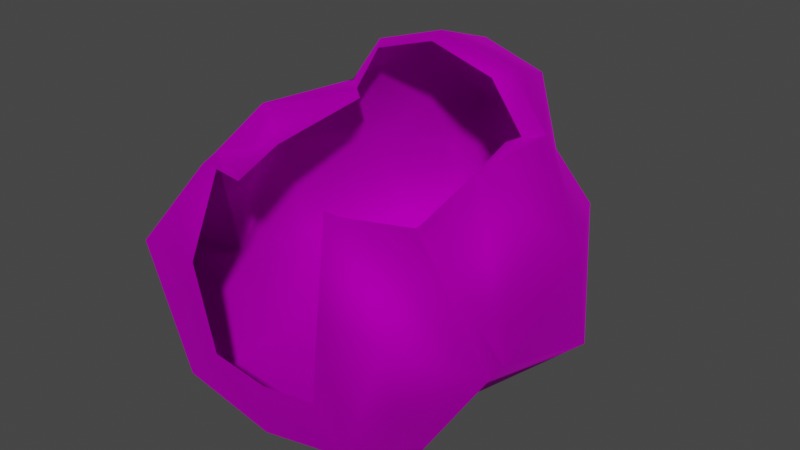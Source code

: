 # Source: Wig_F_Hair_Bob.blend  (saved by Blender 4.1.24; exported with 4.5.12 LTS)
import bpy
from mathutils import Matrix  # noqa: F401  (used for matrix-valued properties, if any)

bpy.ops.wm.read_factory_settings(use_empty=True)
scene = bpy.context.scene
scene.name = 'Scene'

# ---- collections
col_collection = bpy.data.collections.new('Collection'); scene.collection.children.link(col_collection)

# ---- images (referenced by path relative to the original .blend; pixels are not part of the script)
import os
ASSET_DIR = os.environ.get("B2B_ASSET_DIR", "")  # directory of the original .blend (textures are referenced by path, not embedded)
HERE = os.path.dirname(os.path.abspath(__file__))  # packed textures are extracted next to this script under _unpacked/

def load_image(name, relpath, width, height, colorspace="sRGB"):
    """Load a texture the original file referenced (path relative to the .blend, or extracted next to this script)."""
    p = next((c for c in (os.path.join(HERE, relpath), os.path.join(ASSET_DIR, relpath)) if relpath and os.path.exists(c)), "")
    if p:
        img = bpy.data.images.load(p, check_existing=True)
        img.name = name
    else:  # same state as the original file: an image datablock whose file is absent (Cycles renders it pink)
        img = bpy.data.images.new(name, width, height)
        img.source = "FILE"
        img.filepath = "//" + (relpath or name)
    img.colorspace_settings.name = colorspace
    return img
img_f_haircurly_long_png = load_image('F_HairCurly_Long.png', 'F_HairCurly_Long.png', 1024, 1024, 'sRGB')

# ---- materials (node trees are filled in below, after node groups)
mat_10___default_001 = bpy.data.materials.new('10 - Default.001')
mat_10___default_001.use_transparent_shadow = False
mat_10___default_001.diffuse_color = (0.5882, 0.5882, 0.5882, 1.0)
mat_10___default_001.roughness = 0.8586
mat_10___default_001.specular_intensity = 0.0
mat_10___default_001.metallic = 1.0

# ---- material node trees
mat_10___default_001.use_nodes = True; mat_10___default_001.node_tree.nodes.clear()
_N = mat_10___default_001.node_tree.nodes; _L = mat_10___default_001.node_tree.links
n0 = _N.new('ShaderNodeBsdfPrincipled'); n0.name = 'Principled BSDF'; n0.location = (10, 300)
n0.distribution = 'GGX'
n0.subsurface_method = 'BURLEY'
n0.inputs[1].default_value = 1.0
n0.inputs[2].default_value = 0.8586
n0.inputs[3].default_value = 1.45
n0.inputs[13].default_value = 0.0
n0.inputs[27].default_value = (0.0, 0.0, 0.0, 1.0)
n1 = _N.new('ShaderNodeOutputMaterial'); n1.name = 'Material Output'; n1.location = (300, 300)
n2 = _N.new('ShaderNodeNormalMap'); n2.name = 'Normal Map'; n2.location = (-300, -300)
n2.label = 'Normal/Map'
n3 = _N.new('ShaderNodeTexImage'); n3.name = 'Image Texture'; n3.location = (-300, 600)
n3.image = img_f_haircurly_long_png
_L.new(n0.outputs[0], n1.inputs[0])
_L.new(n2.outputs[0], n0.inputs[5])
_L.new(n3.outputs[0], n0.inputs[0])
n1.is_active_output = True

# ---- world
world_world = bpy.data.worlds.new('World'); scene.world = world_world
world_world.use_nodes = True; world_world.node_tree.nodes.clear()
_N = world_world.node_tree.nodes; _L = world_world.node_tree.links
n0 = _N.new('ShaderNodeOutputWorld'); n0.name = 'World Output'; n0.location = (300, 300)
n1 = _N.new('ShaderNodeBackground'); n1.name = 'Background'; n1.location = (10, 300)
n1.inputs[0].default_value = (0.05088, 0.05088, 0.05088, 1.0)
_L.new(n1.outputs[0], n0.inputs[0])
n0.is_active_output = True
world_world.color = (0.05088, 0.05088, 0.05088)
world_world.use_sun_shadow = False
world_world.sun_shadow_jitter_overblur = 0.0

# ---- meshes
me_mesh_002 = bpy.data.meshes.new('Mesh.002')
me_mesh_002.from_pydata([(-1.57e-07, 2.616, 2.467), (-0.6204, 2.736, 3.554), (2.725e-08, 2.824, 3.687), (-0.8995, 2.432, 2.953), (-1.57e-07, 2.616, 2.467), (-1.241, 2.736, 2.467), (-0.8995, 2.432, 2.953), (-1.075, 2.736, 1.739), (-0.6204, 2.736, 1.38), (-3.587e-07, 2.326, 1.131), (-1.075, 1.828, 4.653), (2.241e-07, 1.828, 4.991), (-1.415, 1.828, 3.474), (-2.095, 1.828, 2.74), (-1.415, 1.828, 3.474), (-1.997, 1.939, 1.205), (-1.266, 1.939, 0.534), (-5e-07, 1.828, 0.1958), (-1.241, 0.718, 4.991), (2.83e-07, 0.681, 5.381), (-1.884, 0.7808, 4.154), (-2.916, 0.1916, 2.884), (-1.884, 0.7808, 4.154), (-2.893, 0.5868, 1.1), (-1.79, 0.5868, 0.1958), (-5.589e-07, 0.5868, -0.1946), (-1.075, 0.4862, 4.928), (2.657e-07, 0.4493, 5.267), (-1.596, 0.549, 4.13), (-2.007, -1.14, 4.266), (-1.596, 0.549, 4.13), (-2.661, -1.196, 1.504), (-1.691, -1.196, 0.3951), (-5.279e-07, -1.196, 0.01069), (-1.905, -2.23, 3.841), (-3.156, -2.323, 2.094), (-1.922, -2.34, 0.1773), (-5.866e-07, -2.34, -0.3781), (-1.286, -2.985, 4.095), (-2.238, -3.387, 2.743), (-1.574, -3.296, 0.6561), (-4.815e-07, -3.296, 0.3179), (-1.413, 0.4214, 4.043), (-1.726, -1.14, 3.66), (-1.445, -2.23, 3.511), (-1.005, -2.985, 4.095), (-1.205, -3.387, 2.743), (-0.9698, -3.296, 1.257), (-3.592e-07, -3.296, 1.128), (0.6204, 2.736, 3.554), (0.8995, 2.432, 2.953), (-1.57e-07, 2.616, 2.467), (0.8995, 2.432, 2.953), (1.241, 2.736, 2.467), (1.075, 2.736, 1.739), (0.6204, 2.736, 1.38), (1.075, 1.828, 4.653), (1.415, 1.828, 3.474), (2.095, 1.828, 2.74), (1.415, 1.828, 3.474), (1.997, 1.939, 1.205), (1.266, 1.939, 0.534), (1.241, 0.718, 4.991), (1.884, 0.7808, 4.154), (2.916, 0.1916, 2.884), (1.884, 0.7808, 4.154), (2.893, 0.5868, 1.1), (1.79, 0.5868, 0.1958), (1.075, 0.4862, 4.928), (1.596, 0.549, 4.13), (2.007, -1.14, 4.266), (1.596, 0.549, 4.13), (2.661, -1.196, 1.504), (1.691, -1.196, 0.3951), (1.905, -2.23, 3.841), (3.156, -2.323, 2.094), (1.922, -2.34, 0.1773), (1.286, -2.985, 4.095), (2.238, -3.387, 2.743), (1.574, -3.296, 0.6561), (1.413, 0.4214, 4.043), (1.726, -1.14, 3.66), (1.445, -2.23, 3.511), (1.005, -2.985, 4.095), (1.205, -3.387, 2.743), (0.9698, -3.296, 1.257)], [], [(0, 1, 2), (0, 3, 1), (4, 5, 6), (4, 7, 5), (4, 8, 7), (4, 9, 8), (10, 2, 1), (2, 10, 11), (12, 1, 3), (1, 12, 10), (13, 6, 5), (6, 13, 14), (15, 5, 7), (5, 15, 13), (16, 7, 8), (7, 16, 15), (17, 8, 9), (8, 17, 16), (18, 11, 10), (11, 18, 19), (20, 10, 12), (10, 20, 18), (21, 14, 13), (14, 21, 22), (23, 13, 15), (13, 23, 21), (24, 15, 16), (15, 24, 23), (25, 16, 17), (16, 25, 24), (26, 19, 18), (19, 26, 27), (28, 18, 20), (18, 28, 26), (29, 22, 21), (22, 29, 30), (31, 21, 23), (21, 31, 29), (32, 23, 24), (23, 32, 31), (33, 24, 25), (24, 33, 32), (31, 34, 29), (34, 31, 35), (32, 35, 31), (35, 32, 36), (33, 36, 32), (36, 33, 37), (35, 38, 34), (38, 35, 39), (36, 39, 35), (39, 36, 40), (37, 40, 36), (40, 37, 41), (42, 29, 43), (29, 42, 30), (34, 43, 29), (43, 34, 44), (38, 44, 34), (44, 38, 45), (39, 45, 38), (45, 39, 46), (40, 46, 39), (46, 40, 47), (41, 47, 40), (47, 41, 48), (0, 2, 49), (0, 49, 50), (51, 52, 53), (51, 53, 54), (51, 54, 55), (51, 55, 9), (56, 2, 11), (2, 56, 49), (57, 49, 56), (49, 57, 50), (58, 52, 59), (52, 58, 53), (60, 53, 58), (53, 60, 54), (61, 54, 60), (54, 61, 55), (17, 55, 61), (55, 17, 9), (62, 11, 19), (11, 62, 56), (63, 56, 62), (56, 63, 57), (64, 59, 65), (59, 64, 58), (66, 58, 64), (58, 66, 60), (67, 60, 66), (60, 67, 61), (25, 61, 67), (61, 25, 17), (68, 19, 27), (19, 68, 62), (69, 62, 68), (62, 69, 63), (70, 65, 71), (65, 70, 64), (72, 64, 70), (64, 72, 66), (73, 66, 72), (66, 73, 67), (33, 67, 73), (67, 33, 25), (72, 74, 75), (74, 72, 70), (73, 75, 76), (75, 73, 72), (33, 76, 37), (76, 33, 73), (75, 77, 78), (77, 75, 74), (76, 78, 79), (78, 76, 75), (37, 79, 41), (79, 37, 76), (80, 70, 71), (70, 80, 81), (74, 81, 82), (81, 74, 70), (77, 82, 83), (82, 77, 74), (78, 83, 84), (83, 78, 77), (79, 84, 85), (84, 79, 78), (41, 85, 48), (85, 41, 79)])
me_mesh_002.polygons.foreach_set('use_smooth', [True] * 132)
_uv = me_mesh_002.uv_layers.new(name='uvs_0')
_uv.uv.foreach_set('vector', [0.2014, 0.3765, 0.2414, 0.4589, 0.2, 0.4625, 0.2014, 0.3765, 0.2781, 0.4265, 0.2414, 0.4589, 0.3068, 0.02443, 0.2527, 0.0613, 0.2293, 0.04399, 0.3068, 0.02443, 0.295, 0.07054, 0.2527, 0.0613, 0.3068, 0.02443, 0.3342, 0.06828, 0.295, 0.07054, 0.3068, 0.02443, 0.3935, 0.06803, 0.3342, 0.06828, 0.2683, 0.5598, 0.2, 0.4625, 0.2414, 0.4589, 0.2, 0.4625, 0.2683, 0.5598, 0.1981, 0.5757, 0.3247, 0.4972, 0.2414, 0.4589, 0.2781, 0.4265, 0.2414, 0.4589, 0.3247, 0.4972, 0.2683, 0.5598, 0.1953, 0.09573, 0.2293, 0.04399, 0.2527, 0.0613, 0.2293, 0.04399, 0.1953, 0.09573, 0.158, 0.06995, 0.2756, 0.1142, 0.2527, 0.0613, 0.295, 0.07054, 0.2527, 0.0613, 0.2756, 0.1142, 0.1953, 0.09573, 0.3266, 0.1143, 0.295, 0.07054, 0.3342, 0.06828, 0.295, 0.07054, 0.3266, 0.1143, 0.2756, 0.1142, 0.3927, 0.1139, 0.3342, 0.06828, 0.3935, 0.06803, 0.3342, 0.06828, 0.3927, 0.1139, 0.3266, 0.1143, 0.2891, 0.6377, 0.1981, 0.5757, 0.2683, 0.5598, 0.1981, 0.5757, 0.2891, 0.6377, 0.1968, 0.6588, 0.3538, 0.5973, 0.2683, 0.5598, 0.3247, 0.4972, 0.2683, 0.5598, 0.3538, 0.5973, 0.2891, 0.6377, 0.1528, 0.1619, 0.158, 0.06995, 0.1953, 0.09573, 0.158, 0.06995, 0.1528, 0.1619, 0.0831, 0.1222, 0.241, 0.1636, 0.1953, 0.09573, 0.2756, 0.1142, 0.1953, 0.09573, 0.241, 0.1636, 0.1528, 0.1619, 0.3043, 0.1656, 0.2756, 0.1142, 0.3266, 0.1143, 0.2756, 0.1142, 0.3043, 0.1656, 0.241, 0.1636, 0.3919, 0.1649, 0.3266, 0.1143, 0.3927, 0.1139, 0.3266, 0.1143, 0.3919, 0.1649, 0.3043, 0.1656, 0.2868, 0.6575, 0.1968, 0.6588, 0.2891, 0.6377, 0.1968, 0.6588, 0.2868, 0.6575, 0.1965, 0.6753, 0.3534, 0.6258, 0.2891, 0.6377, 0.3538, 0.5973, 0.2891, 0.6377, 0.3534, 0.6258, 0.2868, 0.6575, 0.05472, 0.2111, 0.0831, 0.1222, 0.1528, 0.1619, 0.0831, 0.1222, 0.05472, 0.2111, 0.05737, 0.1428, 0.214, 0.2226, 0.1528, 0.1619, 0.241, 0.1636, 0.1528, 0.1619, 0.214, 0.2226, 0.05472, 0.2111, 0.2978, 0.2292, 0.241, 0.1636, 0.3043, 0.1656, 0.241, 0.1636, 0.2978, 0.2292, 0.214, 0.2226, 0.3908, 0.2314, 0.3043, 0.1656, 0.3919, 0.1649, 0.3043, 0.1656, 0.3908, 0.2314, 0.2978, 0.2292, 0.214, 0.2226, 0.07022, 0.261, 0.05472, 0.2111, 0.07022, 0.261, 0.214, 0.2226, 0.1833, 0.2575, 0.2978, 0.2292, 0.1833, 0.2575, 0.214, 0.2226, 0.1833, 0.2575, 0.2978, 0.2292, 0.2936, 0.2703, 0.3908, 0.2314, 0.2936, 0.2703, 0.2978, 0.2292, 0.2936, 0.2703, 0.3908, 0.2314, 0.3901, 0.2751, 0.1833, 0.2575, 0.0646, 0.3046, 0.07022, 0.261, 0.0646, 0.3046, 0.1833, 0.2575, 0.1616, 0.3043, 0.2936, 0.2703, 0.1616, 0.3043, 0.1833, 0.2575, 0.1616, 0.3043, 0.2936, 0.2703, 0.2903, 0.3096, 0.3901, 0.2751, 0.2903, 0.3096, 0.2936, 0.2703, 0.2903, 0.3096, 0.3901, 0.2751, 0.3894, 0.318, 0.04347, 0.1499, 0.05472, 0.2111, 0.02331, 0.2167, 0.05472, 0.2111, 0.04347, 0.1499, 0.05737, 0.1428, 0.07022, 0.261, 0.02331, 0.2167, 0.05472, 0.2111, 0.02331, 0.2167, 0.07022, 0.261, 0.03855, 0.2678, 0.0646, 0.3046, 0.03855, 0.2678, 0.07022, 0.261, 0.03855, 0.2678, 0.0646, 0.3046, 0.05956, 0.3126, 0.1616, 0.3043, 0.05956, 0.3126, 0.0646, 0.3046, 0.05956, 0.3126, 0.1616, 0.3043, 0.1598, 0.3382, 0.2903, 0.3096, 0.1598, 0.3382, 0.1616, 0.3043, 0.1598, 0.3382, 0.2903, 0.3096, 0.2893, 0.3376, 0.3894, 0.318, 0.2893, 0.3376, 0.2903, 0.3096, 0.2893, 0.3376, 0.3894, 0.318, 0.389, 0.3469, 0.2014, 0.3765, 0.2, 0.4625, 0.1588, 0.4575, 0.2014, 0.3765, 0.1588, 0.4575, 0.1231, 0.4239, 0.4815, 0.02564, 0.5584, 0.04628, 0.5344, 0.06327, 0.4815, 0.02564, 0.5344, 0.06327, 0.4919, 0.0719, 0.4815, 0.02564, 0.4919, 0.0719, 0.4527, 0.0691, 0.4815, 0.02564, 0.4527, 0.0691, 0.3935, 0.06803, 0.1286, 0.5575, 0.2, 0.4625, 0.1981, 0.5757, 0.2, 0.4625, 0.1286, 0.5575, 0.1588, 0.4575, 0.07424, 0.4931, 0.1588, 0.4575, 0.1286, 0.5575, 0.1588, 0.4575, 0.07424, 0.4931, 0.1231, 0.4239, 0.5907, 0.0985, 0.5584, 0.04628, 0.6288, 0.07325, 0.5584, 0.04628, 0.5907, 0.0985, 0.5344, 0.06327, 0.5098, 0.1158, 0.5344, 0.06327, 0.5907, 0.0985, 0.5344, 0.06327, 0.5098, 0.1158, 0.4919, 0.0719, 0.4588, 0.1152, 0.4919, 0.0719, 0.5098, 0.1158, 0.4919, 0.0719, 0.4588, 0.1152, 0.4527, 0.0691, 0.3927, 0.1139, 0.4527, 0.0691, 0.4588, 0.1152, 0.4527, 0.0691, 0.3927, 0.1139, 0.3935, 0.06803, 0.1052, 0.6346, 0.1981, 0.5757, 0.1968, 0.6588, 0.1981, 0.5757, 0.1052, 0.6346, 0.1286, 0.5575, 0.04181, 0.5921, 0.1286, 0.5575, 0.1052, 0.6346, 0.1286, 0.5575, 0.04181, 0.5921, 0.07424, 0.4931, 0.631, 0.1653, 0.6288, 0.07325, 0.7021, 0.1266, 0.6288, 0.07325, 0.631, 0.1653, 0.5907, 0.0985, 0.5428, 0.1657, 0.5907, 0.0985, 0.631, 0.1653, 0.5907, 0.0985, 0.5428, 0.1657, 0.5098, 0.1158, 0.4795, 0.1668, 0.5098, 0.1158, 0.5428, 0.1657, 0.5098, 0.1158, 0.4795, 0.1668, 0.4588, 0.1152, 0.3919, 0.1649, 0.4588, 0.1152, 0.4795, 0.1668, 0.4588, 0.1152, 0.3919, 0.1649, 0.3927, 0.1139, 0.1069, 0.6545, 0.1968, 0.6588, 0.1965, 0.6753, 0.1968, 0.6588, 0.1069, 0.6545, 0.1052, 0.6346, 0.04134, 0.6207, 0.1052, 0.6346, 0.1069, 0.6545, 0.1052, 0.6346, 0.04134, 0.6207, 0.04181, 0.5921, 0.7275, 0.2158, 0.7021, 0.1266, 0.7271, 0.1475, 0.7021, 0.1266, 0.7275, 0.2158, 0.631, 0.1653, 0.5679, 0.2251, 0.631, 0.1653, 0.7275, 0.2158, 0.631, 0.1653, 0.5679, 0.2251, 0.5428, 0.1657, 0.4839, 0.2305, 0.5428, 0.1657, 0.5679, 0.2251, 0.5428, 0.1657, 0.4839, 0.2305, 0.4795, 0.1668, 0.3908, 0.2314, 0.4795, 0.1668, 0.4839, 0.2305, 0.4795, 0.1668, 0.3908, 0.2314, 0.3919, 0.1649, 0.5679, 0.2251, 0.7104, 0.2656, 0.5975, 0.2604, 0.7104, 0.2656, 0.5679, 0.2251, 0.7275, 0.2158, 0.4839, 0.2305, 0.5975, 0.2604, 0.4867, 0.2717, 0.5975, 0.2604, 0.4839, 0.2305, 0.5679, 0.2251, 0.3908, 0.2314, 0.4867, 0.2717, 0.3901, 0.2751, 0.4867, 0.2717, 0.3908, 0.2314, 0.4839, 0.2305, 0.5975, 0.2604, 0.7146, 0.3092, 0.6177, 0.3075, 0.7146, 0.3092, 0.5975, 0.2604, 0.7104, 0.2656, 0.4867, 0.2717, 0.6177, 0.3075, 0.4888, 0.3109, 0.6177, 0.3075, 0.4867, 0.2717, 0.5975, 0.2604, 0.3901, 0.2751, 0.4888, 0.3109, 0.3894, 0.318, 0.4888, 0.3109, 0.3901, 0.2751, 0.4867, 0.2717, 0.7408, 0.1549, 0.7275, 0.2158, 0.7271, 0.1475, 0.7275, 0.2158, 0.7408, 0.1549, 0.7588, 0.2219, 0.7104, 0.2656, 0.7588, 0.2219, 0.7418, 0.2728, 0.7588, 0.2219, 0.7104, 0.2656, 0.7275, 0.2158, 0.7146, 0.3092, 0.7418, 0.2728, 0.7194, 0.3173, 0.7418, 0.2728, 0.7146, 0.3092, 0.7104, 0.2656, 0.6177, 0.3075, 0.7194, 0.3173, 0.6183, 0.3414, 0.7194, 0.3173, 0.6177, 0.3075, 0.7146, 0.3092, 0.4888, 0.3109, 0.6183, 0.3414, 0.4889, 0.339, 0.6183, 0.3414, 0.4888, 0.3109, 0.6177, 0.3075, 0.3894, 0.318, 0.4889, 0.339, 0.389, 0.3469, 0.4889, 0.339, 0.3894, 0.318, 0.4888, 0.3109])
_uv.active_render = True
_uv = me_mesh_002.uv_layers.new(name='UVChannel_1')
_uv.uv.foreach_set('vector', [0.0, 0.0, 0.0, 0.0, 0.0, 0.0, 0.0, 0.0, 0.0, 0.0, 0.0, 0.0, 0.0, 0.0, 0.0, 0.0, 0.0, 0.0, 0.0, 0.0, 0.0, 0.0, 0.0, 0.0, 0.0, 0.0, 0.0, 0.0, 0.0, 0.0, 0.0, 0.0, 0.0, 0.0, 0.0, 0.0, 0.0, 0.0, 0.0, 0.0, 0.0, 0.0, 0.0, 0.0, 0.0, 0.0, 0.0, 0.0, 0.0, 0.0, 0.0, 0.0, 0.0, 0.0, 0.0, 0.0, 0.0, 0.0, 0.0, 0.0, 0.0, 0.0, 0.0, 0.0, 0.0, 0.0, 0.0, 0.0, 0.0, 0.0, 0.0, 0.0, 0.0, 0.0, 0.0, 0.0, 0.0, 0.0, 0.0, 0.0, 0.0, 0.0, 0.0, 0.0, 0.0, 0.0, 0.0, 0.0, 0.0, 0.0, 0.0, 0.0, 0.0, 0.0, 0.0, 0.0, 0.0, 0.0, 0.0, 0.0, 0.0, 0.0, 0.0, 0.0, 0.0, 0.0, 0.0, 0.0, 0.0, 0.0, 0.0, 0.0, 0.0, 0.0, 0.0, 0.0, 0.0, 0.0, 0.0, 0.0, 0.0, 0.0, 0.0, 0.0, 0.0, 0.0, 0.0, 0.0, 0.0, 0.0, 0.0, 0.0, 0.0, 0.0, 0.0, 0.0, 0.0, 0.0, 0.0, 0.0, 0.0, 0.0, 0.0, 0.0, 0.0, 0.0, 0.0, 0.0, 0.0, 0.0, 0.0, 0.0, 0.0, 0.0, 0.0, 0.0, 0.0, 0.0, 0.0, 0.0, 0.0, 0.0, 0.0, 0.0, 0.0, 0.0, 0.0, 0.0, 0.0, 0.0, 0.0, 0.0, 0.0, 0.0, 0.0, 0.0, 0.0, 0.0, 0.0, 0.0, 0.0, 0.0, 0.0, 0.0, 0.0, 0.0, 0.0, 0.0, 0.0, 0.0, 0.0, 0.0, 0.0, 0.0, 0.0, 0.0, 0.0, 0.0, 0.0, 0.0, 0.0, 0.0, 0.0, 0.0, 0.0, 0.0, 0.0, 0.0, 0.0, 0.0, 0.0, 0.0, 0.0, 0.0, 0.0, 0.0, 0.0, 0.0, 0.0, 0.0, 0.0, 0.0, 0.0, 0.0, 0.0, 0.0, 0.0, 0.0, 0.0, 0.0, 0.0, 0.0, 0.0, 0.0, 0.0, 0.0, 0.0, 0.0, 0.0, 0.0, 0.0, 0.0, 0.0, 0.0, 0.0, 0.0, 0.0, 0.0, 0.0, 0.0, 0.0, 0.0, 0.0, 0.0, 0.0, 0.0, 0.0, 0.0, 0.0, 0.0, 0.0, 0.0, 0.0, 0.0, 0.0, 0.0, 0.0, 0.0, 0.0, 0.0, 0.0, 0.0, 0.0, 0.0, 0.0, 0.0, 0.0, 0.0, 0.0, 0.0, 0.0, 0.0, 0.0, 0.0, 0.0, 0.0, 0.0, 0.0, 0.0, 0.0, 0.0, 0.0, 0.0, 0.0, 0.0, 0.0, 0.0, 0.0, 0.0, 0.0, 0.0, 0.0, 0.0, 0.0, 0.0, 0.0, 0.0, 0.0, 0.0, 0.0, 0.0, 0.0, 0.0, 0.0, 0.0, 0.0, 0.0, 0.0, 0.0, 0.0, 0.0, 0.0, 0.0, 0.0, 0.0, 0.0, 0.0, 0.0, 0.0, 0.0, 0.0, 0.0, 0.0, 0.0, 0.0, 0.0, 0.0, 0.0, 0.0, 0.0, 0.0, 0.0, 0.0, 0.0, 0.0, 0.0, 0.0, 0.0, 0.0, 0.0, 0.0, 0.0, 0.0, 0.0, 0.0, 0.0, 0.0, 0.0, 0.0, 0.0, 0.0, 0.0, 0.0, 0.0, 0.0, 0.0, 0.0, 0.0, 0.0, 0.0, 0.0, 0.0, 0.0, 0.0, 0.0, 0.0, 0.0, 0.0, 0.0, 0.0, 0.0, 0.0, 0.0, 0.0, 0.0, 0.0, 0.0, 0.0, 0.0, 0.0, 0.0, 0.0, 0.0, 0.0, 0.0, 0.0, 0.0, 0.0, 0.0, 0.0, 0.0, 0.0, 0.0, 0.0, 0.0, 0.0, 0.0, 0.0, 0.0, 0.0, 0.0, 0.0, 0.0, 0.0, 0.0, 0.0, 0.0, 0.0, 0.0, 0.0, 0.0, 0.0, 0.0, 0.0, 0.0, 0.0, 0.0, 0.0, 0.0, 0.0, 0.0, 0.0, 0.0, 0.0, 0.0, 0.0, 0.0, 0.0, 0.0, 0.0, 0.0, 0.0, 0.0, 0.0, 0.0, 0.0, 0.0, 0.0, 0.0, 0.0, 0.0, 0.0, 0.0, 0.0, 0.0, 0.0, 0.0, 0.0, 0.0, 0.0, 0.0, 0.0, 0.0, 0.0, 0.0, 0.0, 0.0, 0.0, 0.0, 0.0, 0.0, 0.0, 0.0, 0.0, 0.0, 0.0, 0.0, 0.0, 0.0, 0.0, 0.0, 0.0, 0.0, 0.0, 0.0, 0.0, 0.0, 0.0, 0.0, 0.0, 0.0, 0.0, 0.0, 0.0, 0.0, 0.0, 0.0, 0.0, 0.0, 0.0, 0.0, 0.0, 0.0, 0.0, 0.0, 0.0, 0.0, 0.0, 0.0, 0.0, 0.0, 0.0, 0.0, 0.0, 0.0, 0.0, 0.0, 0.0, 0.0, 0.0, 0.0, 0.0, 0.0, 0.0, 0.0, 0.0, 0.0, 0.0, 0.0, 0.0, 0.0, 0.0, 0.0, 0.0, 0.0, 0.0, 0.0, 0.0, 0.0, 0.0, 0.0, 0.0, 0.0, 0.0, 0.0, 0.0, 0.0, 0.0, 0.0, 0.0, 0.0, 0.0, 0.0, 0.0, 0.0, 0.0, 0.0, 0.0, 0.0, 0.0, 0.0, 0.0, 0.0, 0.0, 0.0, 0.0, 0.0, 0.0, 0.0, 0.0, 0.0, 0.0, 0.0, 0.0, 0.0, 0.0, 0.0, 0.0, 0.0, 0.0, 0.0, 0.0, 0.0, 0.0, 0.0, 0.0, 0.0, 0.0, 0.0, 0.0, 0.0, 0.0, 0.0, 0.0, 0.0, 0.0, 0.0, 0.0, 0.0, 0.0, 0.0, 0.0, 0.0, 0.0, 0.0, 0.0, 0.0, 0.0, 0.0, 0.0, 0.0, 0.0, 0.0, 0.0, 0.0, 0.0, 0.0, 0.0, 0.0, 0.0, 0.0, 0.0, 0.0, 0.0, 0.0, 0.0, 0.0, 0.0, 0.0, 0.0, 0.0, 0.0, 0.0, 0.0, 0.0, 0.0, 0.0, 0.0, 0.0, 0.0, 0.0, 0.0, 0.0, 0.0, 0.0, 0.0, 0.0, 0.0, 0.0, 0.0, 0.0, 0.0, 0.0, 0.0, 0.0, 0.0, 0.0, 0.0, 0.0, 0.0, 0.0, 0.0, 0.0, 0.0, 0.0, 0.0, 0.0, 0.0, 0.0, 0.0, 0.0, 0.0, 0.0, 0.0, 0.0, 0.0, 0.0, 0.0, 0.0, 0.0, 0.0, 0.0, 0.0, 0.0, 0.0, 0.0, 0.0, 0.0, 0.0, 0.0, 0.0, 0.0, 0.0, 0.0, 0.0, 0.0, 0.0, 0.0, 0.0, 0.0, 0.0, 0.0, 0.0, 0.0, 0.0, 0.0, 0.0, 0.0, 0.0, 0.0, 0.0, 0.0, 0.0, 0.0, 0.0, 0.0, 0.0, 0.0, 0.0, 0.0, 0.0, 0.0, 0.0, 0.0, 0.0, 0.0, 0.0, 0.0, 0.0, 0.0, 0.0, 0.0, 0.0, 0.0, 0.0, 0.0, 0.0, 0.0, 0.0, 0.0, 0.0, 0.0, 0.0, 0.0, 0.0, 0.0, 0.0, 0.0, 0.0, 0.0, 0.0, 0.0, 0.0, 0.0, 0.0, 0.0, 0.0, 0.0, 0.0, 0.0, 0.0, 0.0, 0.0, 0.0, 0.0, 0.0, 0.0, 0.0, 0.0, 0.0, 0.0, 0.0, 0.0, 0.0, 0.0, 0.0, 0.0, 0.0, 0.0, 0.0, 0.0, 0.0, 0.0, 0.0, 0.0, 0.0, 0.0, 0.0, 0.0, 0.0, 0.0, 0.0])
me_mesh_002.materials.append(mat_10___default_001)
me_mesh_002.use_remesh_fix_poles = True
me_mesh_002.use_remesh_preserve_attributes = False
me_mesh_002.use_mirror_vertex_groups = False
me_mesh_002.update()
me_mesh_002.normals_split_custom_set([tuple(v) for v in zip(*[iter([-4.258e-05, 0.9998, -0.01867, -0.4251, 0.8948, 0.1365, 4.11e-08, 0.9635, 0.2677, -4.258e-05, 0.9998, -0.01867, -0.4191, 0.8714, 0.2549, -0.4251, 0.8948, 0.1365, 0.0001368, 0.9998, -0.01842, -0.3417, 0.8996, 0.272, -0.4191, 0.8714, 0.255, 0.0001368, 0.9998, -0.01842, -0.2853, 0.9424, -0.1747, -0.3417, 0.8996, 0.272, 0.0001368, 0.9998, -0.01842, 0.05704, 0.9443, -0.3242, -0.2853, 0.9424, -0.1747, 0.0001368, 0.9998, -0.01842, 1.013e-08, 0.9219, -0.3873, 0.05704, 0.9443, -0.3242, -0.5441, 0.5714, 0.6143, 4.11e-08, 0.9635, 0.2677, -0.4251, 0.8948, 0.1365, 4.11e-08, 0.9635, 0.2677, -0.5441, 0.5714, 0.6143, 6.956e-08, 0.5606, 0.8281, -0.7051, 0.6246, 0.3357, -0.4251, 0.8948, 0.1365, -0.4191, 0.8714, 0.2549, -0.4251, 0.8948, 0.1365, -0.7051, 0.6246, 0.3357, -0.5441, 0.5714, 0.6143, -0.739, 0.5869, 0.3307, -0.4191, 0.8714, 0.255, -0.3417, 0.8996, 0.272, -0.4191, 0.8714, 0.255, -0.739, 0.5869, 0.3307, -0.705, 0.6246, 0.3359, -0.6814, 0.6399, -0.3553, -0.3417, 0.8996, 0.272, -0.2853, 0.9424, -0.1747, -0.3417, 0.8996, 0.272, -0.6814, 0.6399, -0.3553, -0.739, 0.5869, 0.3307, -0.3548, 0.5832, -0.7307, -0.2853, 0.9424, -0.1747, 0.05704, 0.9443, -0.3242, -0.2853, 0.9424, -0.1747, -0.3548, 0.5832, -0.7307, -0.6814, 0.6399, -0.3553, 2.618e-08, 0.547, -0.8371, 0.05704, 0.9443, -0.3242, 1.013e-08, 0.9219, -0.3873, 0.05704, 0.9443, -0.3242, 2.618e-08, 0.547, -0.8371, -0.3548, 0.5832, -0.7307, -0.6037, -0.143, 0.7843, 6.956e-08, 0.5606, 0.8281, -0.5441, 0.5714, 0.6143, 6.956e-08, 0.5606, 0.8281, -0.6037, -0.143, 0.7843, 1.33e-07, -0.06845, 0.9977, -0.7559, 0.189, 0.6268, -0.5441, 0.5714, 0.6143, -0.7051, 0.6246, 0.3357, -0.5441, 0.5714, 0.6143, -0.7559, 0.189, 0.6268, -0.6037, -0.143, 0.7843, -0.9548, 0.08715, 0.2842, -0.705, 0.6246, 0.3359, -0.739, 0.5869, 0.3307, -0.705, 0.6246, 0.3359, -0.9548, 0.08715, 0.2842, -0.7557, 0.1893, 0.627, -0.8961, 0.1891, -0.4016, -0.739, 0.5869, 0.3307, -0.6814, 0.6399, -0.3553, -0.739, 0.5869, 0.3307, -0.8961, 0.1891, -0.4016, -0.9548, 0.08715, 0.2842, -0.4499, 0.1318, -0.8833, -0.6814, 0.6399, -0.3553, -0.3548, 0.5832, -0.7307, -0.6814, 0.6399, -0.3553, -0.4499, 0.1318, -0.8833, -0.8961, 0.1891, -0.4016, -1.278e-08, 0.09691, -0.9953, -0.3548, 0.5832, -0.7307, 2.618e-08, 0.547, -0.8371, -0.3548, 0.5832, -0.7307, -1.278e-08, 0.09691, -0.9953, -0.4499, 0.1318, -0.8833, -0.4671, -0.5263, 0.7106, 1.33e-07, -0.06845, 0.9977, -0.6037, -0.143, 0.7843, 1.33e-07, -0.06845, 0.9977, -0.4671, -0.5263, 0.7106, 1.299e-07, -0.4443, 0.8959, -0.09555, -0.3302, 0.9391, -0.6037, -0.143, 0.7843, -0.7559, 0.189, 0.6268, -0.6037, -0.143, 0.7843, -0.09555, -0.3302, 0.9391, -0.4671, -0.5263, 0.7106, -0.1026, -0.355, 0.9292, -0.7557, 0.1893, 0.627, -0.9548, 0.08715, 0.2842, -0.7557, 0.1893, 0.627, -0.1026, -0.355, 0.9292, -0.09574, -0.3302, 0.939, -0.953, -0.07146, -0.2944, -0.9548, 0.08715, 0.2842, -0.8961, 0.1891, -0.4016, -0.9548, 0.08715, 0.2842, -0.953, -0.07146, -0.2944, -0.1026, -0.355, 0.9292, -0.5127, 0.02907, -0.8581, -0.8961, 0.1891, -0.4016, -0.4499, 0.1318, -0.8833, -0.8961, 0.1891, -0.4016, -0.5127, 0.02907, -0.8581, -0.953, -0.07146, -0.2944, -3.481e-07, 0.09018, -0.9959, -0.4499, 0.1318, -0.8833, -1.278e-08, 0.09691, -0.9953, -0.4499, 0.1318, -0.8833, -3.481e-07, 0.09018, -0.9959, -0.5127, 0.02907, -0.8581, -0.953, -0.07146, -0.2944, -0.3562, -0.03052, 0.9339, -0.1026, -0.355, 0.9292, -0.3562, -0.03052, 0.9339, -0.953, -0.07146, -0.2944, -0.9932, -0.1123, 0.03003, -0.5127, 0.02907, -0.8581, -0.9932, -0.1123, 0.03003, -0.953, -0.07146, -0.2944, -0.9932, -0.1123, 0.03003, -0.5127, 0.02907, -0.8581, -0.6101, -0.1516, -0.7777, -3.481e-07, 0.09018, -0.9959, -0.6101, -0.1516, -0.7777, -0.5127, 0.02907, -0.8581, -0.6101, -0.1516, -0.7777, -3.481e-07, 0.09018, -0.9959, -6.639e-07, -0.1253, -0.9921, -0.9932, -0.1123, 0.03003, -0.1857, -0.3315, 0.925, -0.3562, -0.03052, 0.9339, -0.1857, -0.3315, 0.925, -0.9932, -0.1123, 0.03003, -0.5429, -0.8079, 0.2292, -0.6101, -0.1516, -0.7777, -0.5429, -0.8079, 0.2292, -0.9932, -0.1123, 0.03003, -0.5429, -0.8079, 0.2292, -0.6101, -0.1516, -0.7777, -0.4092, -0.8058, -0.428, -6.639e-07, -0.1253, -0.9921, -0.4092, -0.8058, -0.428, -0.6101, -0.1516, -0.7777, -0.4092, -0.8058, -0.428, -6.639e-07, -0.1253, -0.9921, -3.549e-14, -0.8664, -0.4994, 0.5222, -0.07707, 0.8493, -0.1026, -0.355, 0.9292, 0.8616, -0.1494, 0.4852, -0.1026, -0.355, 0.9292, 0.5222, -0.07707, 0.8493, -0.09574, -0.3302, 0.939, -0.3562, -0.03052, 0.9339, 0.8616, -0.1494, 0.4852, -0.1026, -0.355, 0.9292, 0.8616, -0.1494, 0.4852, -0.3562, -0.03052, 0.9339, 0.5036, 0.3737, 0.7789, -0.1857, -0.3315, 0.925, 0.5036, 0.3737, 0.7789, -0.3562, -0.03052, 0.9339, 0.5036, 0.3737, 0.7789, -0.1857, -0.3315, 0.925, 0.0, -0.4582, 0.8888, -0.5429, -0.8079, 0.2292, 0.0, -0.4582, 0.8888, -0.1857, -0.3315, 0.925, 0.0, -0.4582, 0.8888, -0.5429, -0.8079, 0.2292, 0.005118, -0.9927, 0.1208, -0.4092, -0.8058, -0.428, 0.005118, -0.9927, 0.1208, -0.5429, -0.8079, 0.2292, 0.005118, -0.9927, 0.1208, -0.4092, -0.8058, -0.428, 0.02598, -0.9993, -0.02613, -3.549e-14, -0.8664, -0.4994, 0.02598, -0.9993, -0.02613, -0.4092, -0.8058, -0.428, 0.02598, -0.9993, -0.02613, -3.549e-14, -0.8664, -0.4994, 6.676e-14, -1.0, -1.004e-06, -4.258e-05, 0.9998, -0.01867, 4.11e-08, 0.9635, 0.2677, 0.4251, 0.8948, 0.1365, -4.258e-05, 0.9998, -0.01867, 0.4251, 0.8948, 0.1365, 0.4192, 0.8714, 0.2549, -0.000136, 0.9998, -0.01842, 0.4191, 0.8714, 0.255, 0.3417, 0.8996, 0.272, -0.000136, 0.9998, -0.01842, 0.3417, 0.8996, 0.272, 0.2853, 0.9424, -0.1747, -0.000136, 0.9998, -0.01842, 0.2853, 0.9424, -0.1747, -0.05704, 0.9443, -0.3242, -0.000136, 0.9998, -0.01842, -0.05704, 0.9443, -0.3242, 1.013e-08, 0.9219, -0.3873, 0.5441, 0.5714, 0.6143, 4.11e-08, 0.9635, 0.2677, 6.956e-08, 0.5606, 0.8281, 4.11e-08, 0.9635, 0.2677, 0.5441, 0.5714, 0.6143, 0.4251, 0.8948, 0.1365, 0.7051, 0.6246, 0.3357, 0.4251, 0.8948, 0.1365, 0.5441, 0.5714, 0.6143, 0.4251, 0.8948, 0.1365, 0.7051, 0.6246, 0.3357, 0.4192, 0.8714, 0.2549, 0.739, 0.5869, 0.3307, 0.4191, 0.8714, 0.255, 0.705, 0.6246, 0.3359, 0.4191, 0.8714, 0.255, 0.739, 0.5869, 0.3307, 0.3417, 0.8996, 0.272, 0.6814, 0.6399, -0.3553, 0.3417, 0.8996, 0.272, 0.739, 0.5869, 0.3307, 0.3417, 0.8996, 0.272, 0.6814, 0.6399, -0.3553, 0.2853, 0.9424, -0.1747, 0.3548, 0.5832, -0.7307, 0.2853, 0.9424, -0.1747, 0.6814, 0.6399, -0.3553, 0.2853, 0.9424, -0.1747, 0.3548, 0.5832, -0.7307, -0.05704, 0.9443, -0.3242, 2.618e-08, 0.547, -0.8371, -0.05704, 0.9443, -0.3242, 0.3548, 0.5832, -0.7307, -0.05704, 0.9443, -0.3242, 2.618e-08, 0.547, -0.8371, 1.013e-08, 0.9219, -0.3873, 0.6037, -0.143, 0.7843, 6.956e-08, 0.5606, 0.8281, 1.33e-07, -0.06845, 0.9977, 6.956e-08, 0.5606, 0.8281, 0.6037, -0.143, 0.7843, 0.5441, 0.5714, 0.6143, 0.7559, 0.189, 0.6268, 0.5441, 0.5714, 0.6143, 0.6037, -0.143, 0.7843, 0.5441, 0.5714, 0.6143, 0.7559, 0.189, 0.6268, 0.7051, 0.6246, 0.3357, 0.9548, 0.08715, 0.2842, 0.705, 0.6246, 0.3359, 0.7557, 0.1893, 0.627, 0.705, 0.6246, 0.3359, 0.9548, 0.08715, 0.2842, 0.739, 0.5869, 0.3307, 0.8961, 0.1891, -0.4016, 0.739, 0.5869, 0.3307, 0.9548, 0.08715, 0.2842, 0.739, 0.5869, 0.3307, 0.8961, 0.1891, -0.4016, 0.6814, 0.6399, -0.3553, 0.4499, 0.1318, -0.8833, 0.6814, 0.6399, -0.3553, 0.8961, 0.1891, -0.4016, 0.6814, 0.6399, -0.3553, 0.4499, 0.1318, -0.8833, 0.3548, 0.5832, -0.7307, -1.278e-08, 0.09691, -0.9953, 0.3548, 0.5832, -0.7307, 0.4499, 0.1318, -0.8833, 0.3548, 0.5832, -0.7307, -1.278e-08, 0.09691, -0.9953, 2.618e-08, 0.547, -0.8371, 0.4671, -0.5263, 0.7106, 1.33e-07, -0.06845, 0.9977, 1.299e-07, -0.4443, 0.8959, 1.33e-07, -0.06845, 0.9977, 0.4671, -0.5263, 0.7106, 0.6037, -0.143, 0.7843, 0.09573, -0.33, 0.9391, 0.6037, -0.143, 0.7843, 0.4671, -0.5263, 0.7106, 0.6037, -0.143, 0.7843, 0.09573, -0.33, 0.9391, 0.7559, 0.189, 0.6268, 0.1026, -0.355, 0.9292, 0.7557, 0.1893, 0.627, 0.09573, -0.3302, 0.939, 0.7557, 0.1893, 0.627, 0.1026, -0.355, 0.9292, 0.9548, 0.08715, 0.2842, 0.953, -0.07146, -0.2944, 0.9548, 0.08715, 0.2842, 0.1026, -0.355, 0.9292, 0.9548, 0.08715, 0.2842, 0.953, -0.07146, -0.2944, 0.8961, 0.1891, -0.4016, 0.5127, 0.02907, -0.8581, 0.8961, 0.1891, -0.4016, 0.953, -0.07146, -0.2944, 0.8961, 0.1891, -0.4016, 0.5127, 0.02907, -0.8581, 0.4499, 0.1318, -0.8833, -3.481e-07, 0.09018, -0.9959, 0.4499, 0.1318, -0.8833, 0.5127, 0.02907, -0.8581, 0.4499, 0.1318, -0.8833, -3.481e-07, 0.09018, -0.9959, -1.278e-08, 0.09691, -0.9953, 0.953, -0.07146, -0.2944, 0.3562, -0.03052, 0.9339, 0.9932, -0.1123, 0.03003, 0.3562, -0.03052, 0.9339, 0.953, -0.07146, -0.2944, 0.1026, -0.355, 0.9292, 0.5127, 0.02907, -0.8581, 0.9932, -0.1123, 0.03003, 0.6101, -0.1516, -0.7777, 0.9932, -0.1123, 0.03003, 0.5127, 0.02907, -0.8581, 0.953, -0.07146, -0.2944, -3.481e-07, 0.09018, -0.9959, 0.6101, -0.1516, -0.7777, -6.639e-07, -0.1253, -0.9921, 0.6101, -0.1516, -0.7777, -3.481e-07, 0.09018, -0.9959, 0.5127, 0.02907, -0.8581, 0.9932, -0.1123, 0.03003, 0.1857, -0.3315, 0.925, 0.5429, -0.8079, 0.2292, 0.1857, -0.3315, 0.925, 0.9932, -0.1123, 0.03003, 0.3562, -0.03052, 0.9339, 0.6101, -0.1516, -0.7777, 0.5429, -0.8079, 0.2292, 0.4092, -0.8058, -0.428, 0.5429, -0.8079, 0.2292, 0.6101, -0.1516, -0.7777, 0.9932, -0.1123, 0.03003, -6.639e-07, -0.1253, -0.9921, 0.4092, -0.8058, -0.428, -3.549e-14, -0.8664, -0.4994, 0.4092, -0.8058, -0.428, -6.639e-07, -0.1253, -0.9921, 0.6101, -0.1516, -0.7777, -0.5222, -0.07707, 0.8493, 0.1026, -0.355, 0.9292, 0.09573, -0.3302, 0.939, 0.1026, -0.355, 0.9292, -0.5222, -0.07707, 0.8493, -0.8616, -0.1494, 0.4852, 0.3562, -0.03052, 0.9339, -0.8616, -0.1494, 0.4852, -0.5036, 0.3737, 0.7789, -0.8616, -0.1494, 0.4852, 0.3562, -0.03052, 0.9339, 0.1026, -0.355, 0.9292, 0.1857, -0.3315, 0.925, -0.5036, 0.3737, 0.7789, 0.0, -0.4582, 0.8888, -0.5036, 0.3737, 0.7789, 0.1857, -0.3315, 0.925, 0.3562, -0.03052, 0.9339, 0.5429, -0.8079, 0.2292, 0.0, -0.4582, 0.8888, -0.005118, -0.9927, 0.1208, 0.0, -0.4582, 0.8888, 0.5429, -0.8079, 0.2292, 0.1857, -0.3315, 0.925, 0.4092, -0.8058, -0.428, -0.005118, -0.9927, 0.1208, -0.02598, -0.9993, -0.02613, -0.005118, -0.9927, 0.1208, 0.4092, -0.8058, -0.428, 0.5429, -0.8079, 0.2292, -3.549e-14, -0.8664, -0.4994, -0.02598, -0.9993, -0.02613, 6.676e-14, -1.0, -1.004e-06, -0.02598, -0.9993, -0.02613, -3.549e-14, -0.8664, -0.4994, 0.4092, -0.8058, -0.428])] * 3)])

# ---- objects
ob_boxofjars003 = bpy.data.objects.new('BoxOfJars003', me_mesh_002)

# ---- transforms, parenting, visibility, modifiers, constraints
ob_boxofjars003.location = (0.0, 0.0, 0.0)
ob_boxofjars003.rotation_euler = (-1.629e-07, 0.0, 0.0)
ob_boxofjars003.scale = (0.0254, 0.0254, 0.0254)
ob_boxofjars003.color = (0.8, 0.8, 0.8, 1.0)
ob_boxofjars003.lineart.crease_threshold = 0.0

# ---- collection membership
col_collection.objects.link(ob_boxofjars003)

# ---- scene / render settings (as saved in the file)
scene.frame_start = 1; scene.frame_end = 250; scene.frame_set(1)
scene.render.engine = 'BLENDER_EEVEE_NEXT'
scene.cycles.use_denoising = False
scene.cycles.samples = 128
scene.cycles.sampling_pattern = 'TABULATED_SOBOL'
scene.cycles.use_adaptive_sampling = False
scene.cycles.use_light_tree = False
scene.eevee.ray_tracing_options.trace_max_roughness = 0.0
scene.view_settings.view_transform = 'Filmic'
bpy.context.view_layer.update()

# ---- added for rendering (the .blend has no active camera and no usable light): camera, sun
cam_auto = bpy.data.cameras.new('AutoCamera')
cam_auto.lens = 50.0
cam_auto.sensor_width = 36.0
cam_auto.clip_end = 1000.0
ob_auto_camera = bpy.data.objects.new('AutoCamera', cam_auto)
scene.collection.objects.link(ob_auto_camera)
ob_auto_camera.location = (0.248251, -0.305054, 0.262144)
ob_auto_camera.rotation_euler = (1.09748, -7.21219e-08, 0.694738)
scene.camera = ob_auto_camera
light_auto_sun = bpy.data.lights.new('AutoSun', 'SUN')
light_auto_sun.energy = 3.0
light_auto_sun.angle = 0.0523599
ob_auto_sun = bpy.data.objects.new('AutoSun', light_auto_sun)
scene.collection.objects.link(ob_auto_sun)
ob_auto_sun.rotation_euler = (0.872665, 0.174533, 0.523599)
bpy.context.view_layer.update()
